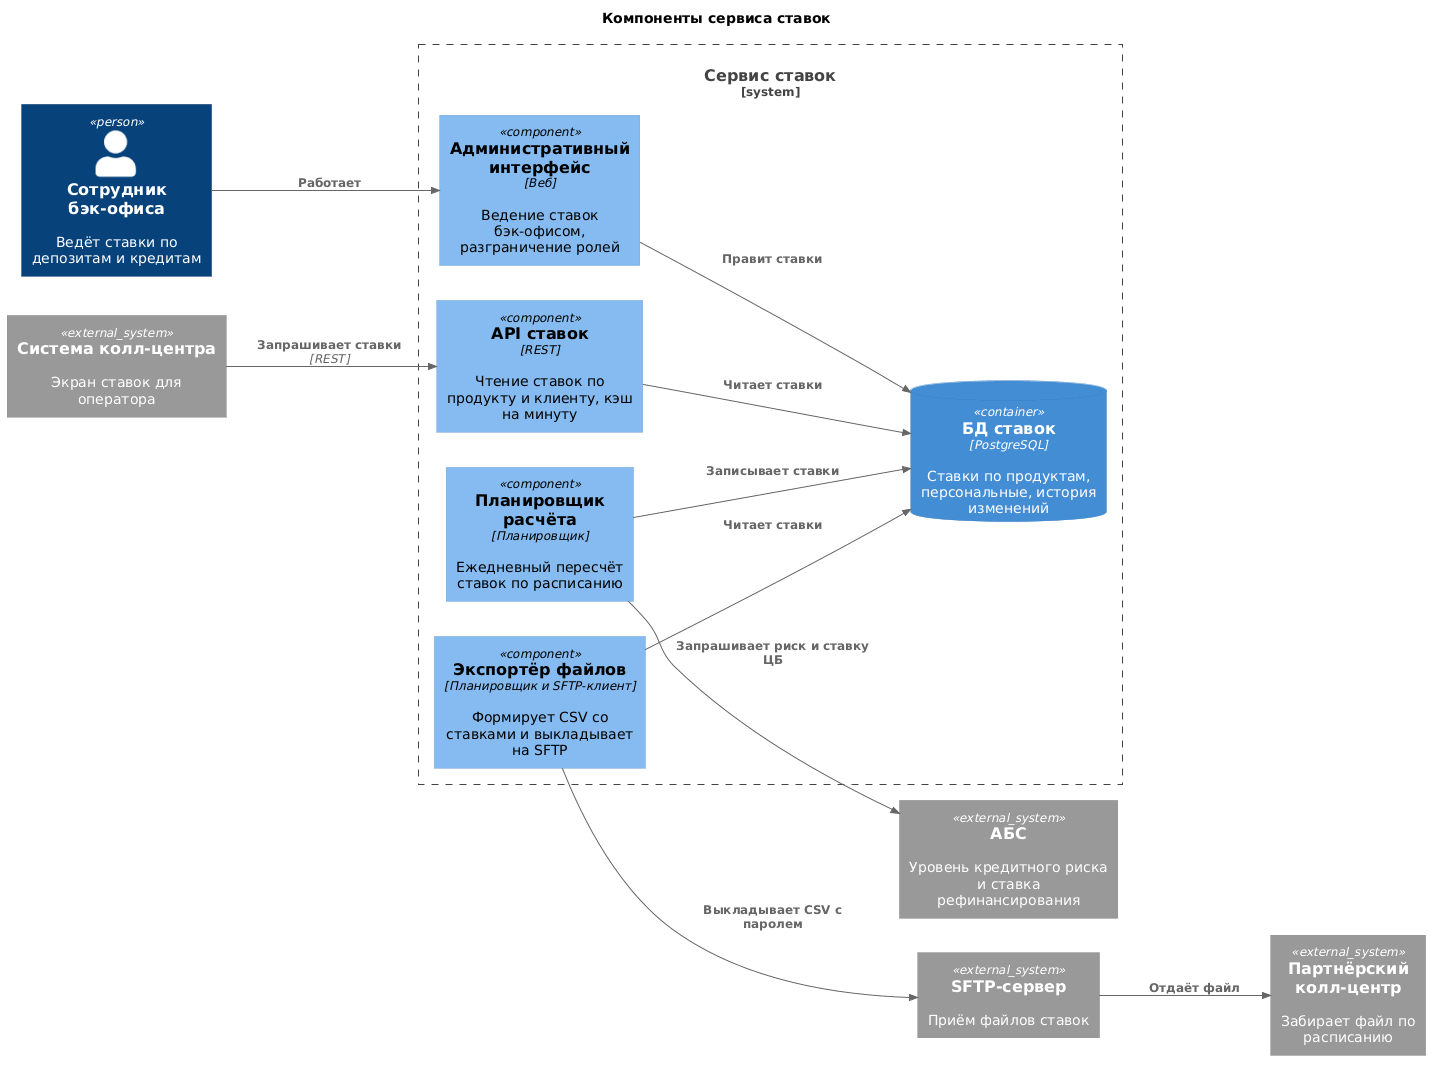

The diagram above was rendered by PlantUML. Its source (embedded in the PNG):
@startuml
!include <C4/C4_Component>

LAYOUT_LEFT_RIGHT()
title Компоненты сервиса ставок

Person(backoffice, "Сотрудник бэк-офиса", "Ведёт ставки по депозитам и кредитам")

System_Boundary(rate_b, "Сервис ставок") {
  Component(api, "API ставок", "REST", "Чтение ставок по продукту и клиенту, кэш на минуту")
  Component(sched, "Планировщик расчёта", "Планировщик", "Ежедневный пересчёт ставок по расписанию")
  Component(admin, "Административный интерфейс", "Веб", "Ведение ставок бэк-офисом, разграничение ролей")
  Component(exp, "Экспортёр файлов", "Планировщик и SFTP-клиент", "Формирует CSV со ставками и выкладывает на SFTP")
  ContainerDb(db, "БД ставок", "PostgreSQL", "Ставки по продуктам, персональные, история изменений")
}

System_Ext(cc, "Система колл-центра", "Экран ставок для оператора")
System_Ext(abs, "АБС", "Уровень кредитного риска и ставка рефинансирования")
System_Ext(sftp, "SFTP-сервер", "Приём файлов ставок")
System_Ext(partner, "Партнёрский колл-центр", "Забирает файл по расписанию")

Rel(backoffice, admin, "Работает")
Rel(cc, api, "Запрашивает ставки", "REST")
Rel(api, db, "Читает ставки")
Rel(sched, abs, "Запрашивает риск и ставку ЦБ")
Rel(sched, db, "Записывает ставки")
Rel(admin, db, "Правит ставки")
Rel(exp, db, "Читает ставки")
Rel(exp, sftp, "Выкладывает CSV с паролем")
Rel(sftp, partner, "Отдаёт файл")

@enduml